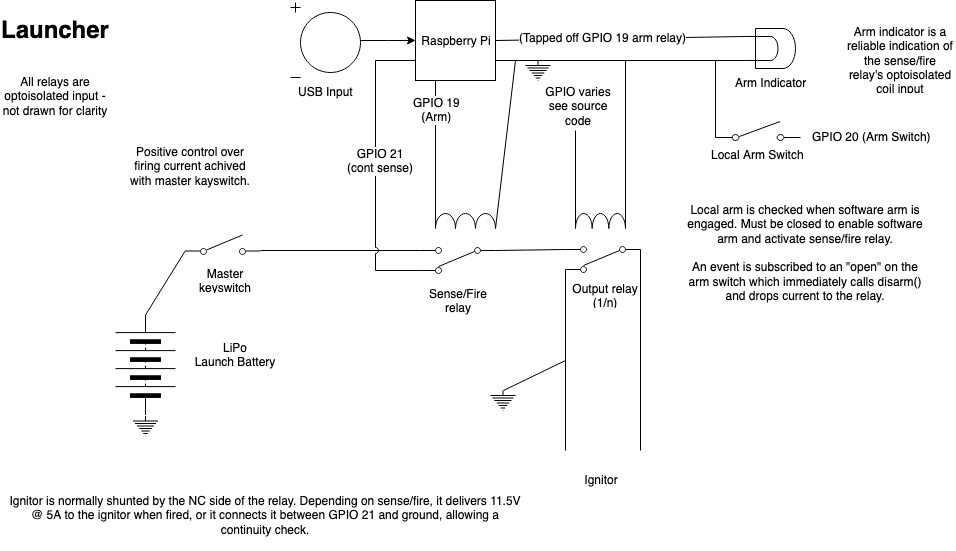

The diagram above was exported from draw.io. Its source (the exported page's mxGraphModel, read from the mxfile embedded in the PNG):
<mxGraphModel dx="946" dy="565" grid="1" gridSize="10" guides="1" tooltips="1" connect="1" arrows="1" fold="1" page="1" pageScale="1" pageWidth="1100" pageHeight="850" background="#ffffff" math="0" shadow="0">
  <root>
    <mxCell id="0" />
    <mxCell id="1" parent="0" />
    <mxCell id="voo_j66ZD9MQUIqvM699-34" style="edgeStyle=none;rounded=0;orthogonalLoop=1;jettySize=auto;html=1;exitX=1;exitY=0.84;exitDx=0;exitDy=0;exitPerimeter=0;entryX=1;entryY=0.885;entryDx=0;entryDy=0;entryPerimeter=0;endArrow=none;endFill=0;jumpStyle=none;" parent="1" source="voo_j66ZD9MQUIqvM699-2" target="voo_j66ZD9MQUIqvM699-27" edge="1">
      <mxGeometry relative="1" as="geometry" />
    </mxCell>
    <mxCell id="voo_j66ZD9MQUIqvM699-2" value="" style="pointerEvents=1;verticalLabelPosition=bottom;shadow=0;dashed=0;align=center;fillColor=#ffffff;html=1;verticalAlign=top;strokeWidth=1;shape=mxgraph.electrical.electro-mechanical.simple_switch;" parent="1" vertex="1">
      <mxGeometry x="220" y="244.5" width="75" height="19" as="geometry" />
    </mxCell>
    <mxCell id="voo_j66ZD9MQUIqvM699-3" value="Launcher" style="text;strokeColor=none;fillColor=none;html=1;fontSize=24;fontStyle=1;verticalAlign=middle;align=center;" parent="1" vertex="1">
      <mxGeometry x="40" y="20" width="100" height="40" as="geometry" />
    </mxCell>
    <UserObject label="Master keyswitch" placeholders="1" name="Variable" id="voo_j66ZD9MQUIqvM699-4">
      <mxCell style="text;html=1;strokeColor=none;fillColor=none;align=center;verticalAlign=middle;whiteSpace=wrap;overflow=hidden;" parent="1" vertex="1">
        <mxGeometry x="220" y="274.5" width="80" height="30" as="geometry" />
      </mxCell>
    </UserObject>
    <mxCell id="voo_j66ZD9MQUIqvM699-5" value="" style="pointerEvents=1;verticalLabelPosition=bottom;shadow=0;dashed=0;align=center;fillColor=#ffffff;html=1;verticalAlign=top;strokeWidth=1;shape=mxgraph.electrical.miscellaneous.batteryStack;direction=north;rotation=0;" parent="1" vertex="1">
      <mxGeometry x="150" y="324.5" width="60" height="100" as="geometry" />
    </mxCell>
    <mxCell id="voo_j66ZD9MQUIqvM699-6" value="" style="endArrow=none;html=1;entryX=0;entryY=0.84;entryDx=0;entryDy=0;entryPerimeter=0;" parent="1" target="voo_j66ZD9MQUIqvM699-2" edge="1">
      <mxGeometry width="50" height="50" relative="1" as="geometry">
        <mxPoint x="180" y="324.5" as="sourcePoint" />
        <mxPoint x="140" y="444.5" as="targetPoint" />
      </mxGeometry>
    </mxCell>
    <mxCell id="voo_j66ZD9MQUIqvM699-9" value="" style="pointerEvents=1;verticalLabelPosition=bottom;shadow=0;dashed=0;align=center;fillColor=#ffffff;html=1;verticalAlign=top;strokeWidth=1;shape=mxgraph.electrical.signal_sources.protective_earth;" parent="1" vertex="1">
      <mxGeometry x="167.5" y="425.5" width="25" height="20" as="geometry" />
    </mxCell>
    <UserObject label="&lt;div&gt;LiPo&lt;/div&gt;&lt;div&gt;Launch Battery&lt;br&gt;&lt;/div&gt;" placeholders="1" name="Variable" id="voo_j66ZD9MQUIqvM699-11">
      <mxCell style="text;html=1;strokeColor=none;fillColor=none;align=center;verticalAlign=middle;whiteSpace=wrap;overflow=hidden;" parent="1" vertex="1">
        <mxGeometry x="218" y="344.5" width="103" height="40" as="geometry" />
      </mxCell>
    </UserObject>
    <mxCell id="voo_j66ZD9MQUIqvM699-32" style="edgeStyle=orthogonalEdgeStyle;rounded=0;orthogonalLoop=1;jettySize=auto;html=1;exitX=0;exitY=0.75;exitDx=0;exitDy=0;entryX=1;entryY=0.115;entryDx=0;entryDy=0;entryPerimeter=0;endArrow=none;endFill=0;jumpStyle=arc;" parent="1" source="voo_j66ZD9MQUIqvM699-15" target="voo_j66ZD9MQUIqvM699-27" edge="1">
      <mxGeometry relative="1" as="geometry">
        <Array as="points">
          <mxPoint x="410" y="70" />
          <mxPoint x="410" y="280" />
        </Array>
      </mxGeometry>
    </mxCell>
    <mxCell id="voo_j66ZD9MQUIqvM699-33" value="GPIO 21&lt;br&gt;(cont sense)" style="text;html=1;resizable=0;points=[];align=center;verticalAlign=middle;labelBackgroundColor=#ffffff;" parent="voo_j66ZD9MQUIqvM699-32" vertex="1" connectable="0">
      <mxGeometry x="-0.051" y="4" relative="1" as="geometry">
        <mxPoint as="offset" />
      </mxGeometry>
    </mxCell>
    <mxCell id="voo_j66ZD9MQUIqvM699-15" value="Raspberry Pi" style="whiteSpace=wrap;html=1;aspect=fixed;" parent="1" vertex="1">
      <mxGeometry x="450" y="10" width="80" height="80" as="geometry" />
    </mxCell>
    <mxCell id="voo_j66ZD9MQUIqvM699-17" value="" style="edgeStyle=orthogonalEdgeStyle;rounded=0;orthogonalLoop=1;jettySize=auto;html=1;" parent="1" source="voo_j66ZD9MQUIqvM699-16" target="voo_j66ZD9MQUIqvM699-15" edge="1">
      <mxGeometry relative="1" as="geometry" />
    </mxCell>
    <mxCell id="voo_j66ZD9MQUIqvM699-16" value="USB Input" style="pointerEvents=1;verticalLabelPosition=bottom;shadow=0;dashed=0;align=center;fillColor=#ffffff;html=1;verticalAlign=top;strokeWidth=1;shape=mxgraph.electrical.signal_sources.dc_source_1;" parent="1" vertex="1">
      <mxGeometry x="325" y="12" width="70" height="75" as="geometry" />
    </mxCell>
    <mxCell id="voo_j66ZD9MQUIqvM699-46" style="edgeStyle=none;rounded=0;jumpStyle=arc;orthogonalLoop=1;jettySize=auto;html=1;exitX=0.5;exitY=0;exitDx=0;exitDy=0;exitPerimeter=0;endArrow=none;endFill=0;" parent="1" source="voo_j66ZD9MQUIqvM699-20" edge="1">
      <mxGeometry relative="1" as="geometry">
        <mxPoint x="660" y="70" as="targetPoint" />
      </mxGeometry>
    </mxCell>
    <mxCell id="voo_j66ZD9MQUIqvM699-20" value="" style="pointerEvents=1;verticalLabelPosition=bottom;shadow=0;dashed=0;align=center;fillColor=#ffffff;html=1;verticalAlign=top;strokeWidth=1;shape=mxgraph.electrical.signal_sources.protective_earth;" parent="1" vertex="1">
      <mxGeometry x="560" y="70" width="25" height="20" as="geometry" />
    </mxCell>
    <mxCell id="voo_j66ZD9MQUIqvM699-24" value="" style="endArrow=none;html=1;entryX=0.5;entryY=0;entryDx=0;entryDy=0;entryPerimeter=0;exitX=1;exitY=0.75;exitDx=0;exitDy=0;" parent="1" source="voo_j66ZD9MQUIqvM699-15" target="voo_j66ZD9MQUIqvM699-20" edge="1">
      <mxGeometry width="50" height="50" relative="1" as="geometry">
        <mxPoint x="40" y="420" as="sourcePoint" />
        <mxPoint x="90" y="370" as="targetPoint" />
      </mxGeometry>
    </mxCell>
    <mxCell id="voo_j66ZD9MQUIqvM699-40" style="edgeStyle=none;rounded=0;jumpStyle=arc;orthogonalLoop=1;jettySize=auto;html=1;exitX=0;exitY=0.885;exitDx=0;exitDy=0;exitPerimeter=0;entryX=1;entryY=0.885;entryDx=0;entryDy=0;entryPerimeter=0;endArrow=none;endFill=0;" parent="1" source="voo_j66ZD9MQUIqvM699-27" target="voo_j66ZD9MQUIqvM699-35" edge="1">
      <mxGeometry relative="1" as="geometry" />
    </mxCell>
    <mxCell id="voo_j66ZD9MQUIqvM699-27" value="" style="pointerEvents=1;verticalLabelPosition=bottom;shadow=0;dashed=0;align=center;fillColor=#ffffff;html=1;verticalAlign=top;strokeWidth=1;shape=mxgraph.electrical.electro-mechanical.2-way_switch;direction=west;" parent="1" vertex="1">
      <mxGeometry x="455" y="257" width="75" height="26" as="geometry" />
    </mxCell>
    <UserObject label="Sense/Fire relay" placeholders="1" name="Variable" id="voo_j66ZD9MQUIqvM699-28">
      <mxCell style="text;html=1;strokeColor=none;fillColor=none;align=center;verticalAlign=middle;whiteSpace=wrap;overflow=hidden;" parent="1" vertex="1">
        <mxGeometry x="453" y="290" width="80" height="40" as="geometry" />
      </mxCell>
    </UserObject>
    <mxCell id="voo_j66ZD9MQUIqvM699-30" value="" style="endArrow=none;html=1;entryX=0.25;entryY=1;entryDx=0;entryDy=0;exitX=0;exitY=1;exitDx=0;exitDy=0;exitPerimeter=0;" parent="1" source="voo_j66ZD9MQUIqvM699-41" target="voo_j66ZD9MQUIqvM699-15" edge="1">
      <mxGeometry width="50" height="50" relative="1" as="geometry">
        <mxPoint x="470" y="230" as="sourcePoint" />
        <mxPoint x="90" y="370" as="targetPoint" />
      </mxGeometry>
    </mxCell>
    <mxCell id="voo_j66ZD9MQUIqvM699-31" value="GPIO 19&lt;br&gt;(Arm)" style="text;html=1;resizable=0;points=[];align=center;verticalAlign=middle;labelBackgroundColor=#ffffff;" parent="voo_j66ZD9MQUIqvM699-30" vertex="1" connectable="0">
      <mxGeometry x="0.6143" y="-1" relative="1" as="geometry">
        <mxPoint as="offset" />
      </mxGeometry>
    </mxCell>
    <mxCell id="voo_j66ZD9MQUIqvM699-35" value="" style="pointerEvents=1;verticalLabelPosition=bottom;shadow=0;dashed=0;align=center;fillColor=#ffffff;html=1;verticalAlign=top;strokeWidth=1;shape=mxgraph.electrical.electro-mechanical.2-way_switch;direction=west;" parent="1" vertex="1">
      <mxGeometry x="600" y="256" width="75" height="26" as="geometry" />
    </mxCell>
    <UserObject label="Output relay (1/n)" placeholders="1" name="Variable" id="voo_j66ZD9MQUIqvM699-36">
      <mxCell style="text;html=1;strokeColor=none;fillColor=none;align=center;verticalAlign=middle;whiteSpace=wrap;overflow=hidden;" parent="1" vertex="1">
        <mxGeometry x="600" y="289.5" width="80" height="30" as="geometry" />
      </mxCell>
    </UserObject>
    <mxCell id="voo_j66ZD9MQUIqvM699-42" style="edgeStyle=none;rounded=0;jumpStyle=arc;orthogonalLoop=1;jettySize=auto;html=1;exitX=1;exitY=1;exitDx=0;exitDy=0;exitPerimeter=0;endArrow=none;endFill=0;" parent="1" source="voo_j66ZD9MQUIqvM699-41" edge="1">
      <mxGeometry relative="1" as="geometry">
        <mxPoint x="550" y="70" as="targetPoint" />
      </mxGeometry>
    </mxCell>
    <mxCell id="voo_j66ZD9MQUIqvM699-41" value="" style="verticalLabelPosition=bottom;shadow=0;dashed=0;align=center;fillColor=#ffffff;html=1;verticalAlign=top;strokeWidth=1;shape=mxgraph.electrical.rot_mech.field;pointerEvents=1;" parent="1" vertex="1">
      <mxGeometry x="470" y="223" width="60" height="15" as="geometry" />
    </mxCell>
    <UserObject label="All relays are optoisolated input - not drawn for clarity" placeholders="1" name="Variable" id="voo_j66ZD9MQUIqvM699-43">
      <mxCell style="text;html=1;strokeColor=none;fillColor=none;align=center;verticalAlign=middle;whiteSpace=wrap;overflow=hidden;" parent="1" vertex="1">
        <mxGeometry x="35" y="60" width="110" height="90" as="geometry" />
      </mxCell>
    </UserObject>
    <mxCell id="voo_j66ZD9MQUIqvM699-47" style="edgeStyle=none;rounded=0;jumpStyle=arc;orthogonalLoop=1;jettySize=auto;html=1;exitX=1;exitY=1;exitDx=0;exitDy=0;exitPerimeter=0;endArrow=none;endFill=0;" parent="1" source="voo_j66ZD9MQUIqvM699-44" edge="1">
      <mxGeometry relative="1" as="geometry">
        <mxPoint x="660" y="70" as="targetPoint" />
      </mxGeometry>
    </mxCell>
    <mxCell id="voo_j66ZD9MQUIqvM699-44" value="" style="verticalLabelPosition=bottom;shadow=0;dashed=0;align=center;fillColor=#ffffff;html=1;verticalAlign=top;strokeWidth=1;shape=mxgraph.electrical.rot_mech.field;pointerEvents=1;" parent="1" vertex="1">
      <mxGeometry x="610" y="223" width="50" height="15" as="geometry" />
    </mxCell>
    <mxCell id="voo_j66ZD9MQUIqvM699-48" value="" style="endArrow=none;html=1;exitX=0;exitY=1;exitDx=0;exitDy=0;exitPerimeter=0;" parent="1" source="voo_j66ZD9MQUIqvM699-44" edge="1">
      <mxGeometry width="50" height="50" relative="1" as="geometry">
        <mxPoint x="600" y="190" as="sourcePoint" />
        <mxPoint x="610" y="140" as="targetPoint" />
      </mxGeometry>
    </mxCell>
    <UserObject label="&lt;div&gt;GPIO varies&lt;/div&gt;&lt;div&gt;see source code&lt;br&gt;&lt;/div&gt;" placeholders="1" name="Variable" id="voo_j66ZD9MQUIqvM699-49">
      <mxCell style="text;html=1;strokeColor=none;fillColor=none;align=center;verticalAlign=middle;whiteSpace=wrap;overflow=hidden;" parent="1" vertex="1">
        <mxGeometry x="573" y="90" width="80" height="50" as="geometry" />
      </mxCell>
    </UserObject>
    <mxCell id="voo_j66ZD9MQUIqvM699-51" style="edgeStyle=none;rounded=0;jumpStyle=arc;orthogonalLoop=1;jettySize=auto;html=1;exitX=0.8;exitY=1;exitDx=0;exitDy=0;exitPerimeter=0;endArrow=none;endFill=0;" parent="1" source="voo_j66ZD9MQUIqvM699-50" edge="1">
      <mxGeometry relative="1" as="geometry">
        <mxPoint x="660" y="70" as="targetPoint" />
      </mxGeometry>
    </mxCell>
    <mxCell id="voo_j66ZD9MQUIqvM699-52" style="edgeStyle=none;rounded=0;jumpStyle=arc;orthogonalLoop=1;jettySize=auto;html=1;exitX=0.2;exitY=1;exitDx=0;exitDy=0;exitPerimeter=0;endArrow=none;endFill=0;entryX=1;entryY=0.5;entryDx=0;entryDy=0;" parent="1" source="voo_j66ZD9MQUIqvM699-50" target="voo_j66ZD9MQUIqvM699-15" edge="1">
      <mxGeometry relative="1" as="geometry">
        <mxPoint x="700" y="46" as="targetPoint" />
      </mxGeometry>
    </mxCell>
    <mxCell id="voo_j66ZD9MQUIqvM699-54" value="(Tapped off GPIO 19 arm relay)" style="text;html=1;resizable=0;points=[];align=center;verticalAlign=middle;labelBackgroundColor=#ffffff;" parent="voo_j66ZD9MQUIqvM699-52" vertex="1" connectable="0">
      <mxGeometry x="0.1437" y="-2" relative="1" as="geometry">
        <mxPoint as="offset" />
      </mxGeometry>
    </mxCell>
    <mxCell id="voo_j66ZD9MQUIqvM699-50" value="Arm Indicator" style="verticalLabelPosition=bottom;shadow=0;dashed=0;align=center;fillColor=#ffffff;html=1;verticalAlign=top;strokeWidth=1;shape=mxgraph.electrical.opto_electronics.lamp;direction=south;" parent="1" vertex="1">
      <mxGeometry x="780" y="38" width="50" height="40" as="geometry" />
    </mxCell>
    <mxCell id="voo_j66ZD9MQUIqvM699-56" style="edgeStyle=none;rounded=0;jumpStyle=arc;orthogonalLoop=1;jettySize=auto;html=1;exitX=0;exitY=0.84;exitDx=0;exitDy=0;exitPerimeter=0;endArrow=none;endFill=0;" parent="1" source="voo_j66ZD9MQUIqvM699-55" edge="1">
      <mxGeometry relative="1" as="geometry">
        <mxPoint x="750" y="70" as="targetPoint" />
      </mxGeometry>
    </mxCell>
    <mxCell id="voo_j66ZD9MQUIqvM699-55" value="Local Arm Switch" style="pointerEvents=1;verticalLabelPosition=bottom;shadow=0;dashed=0;align=center;fillColor=#ffffff;html=1;verticalAlign=top;strokeWidth=1;shape=mxgraph.electrical.electro-mechanical.simple_switch;" parent="1" vertex="1">
      <mxGeometry x="750" y="131" width="85" height="19" as="geometry" />
    </mxCell>
    <mxCell id="voo_j66ZD9MQUIqvM699-59" value="GPIO 20 (Arm Switch)" style="text;html=1;resizable=0;points=[];autosize=1;align=left;verticalAlign=top;spacingTop=-4;" parent="1" vertex="1">
      <mxGeometry x="845" y="137" width="130" height="20" as="geometry" />
    </mxCell>
    <mxCell id="v94-DtC4t2I9akXQ6zyI-1" value="" style="endArrow=none;html=1;entryX=1;entryY=0.115;entryDx=0;entryDy=0;entryPerimeter=0;" edge="1" parent="1" target="voo_j66ZD9MQUIqvM699-35">
      <mxGeometry width="50" height="50" relative="1" as="geometry">
        <mxPoint x="600" y="460" as="sourcePoint" />
        <mxPoint x="90" y="470" as="targetPoint" />
      </mxGeometry>
    </mxCell>
    <mxCell id="v94-DtC4t2I9akXQ6zyI-2" value="" style="endArrow=none;html=1;entryX=0;entryY=0.885;entryDx=0;entryDy=0;entryPerimeter=0;" edge="1" parent="1" target="voo_j66ZD9MQUIqvM699-35">
      <mxGeometry width="50" height="50" relative="1" as="geometry">
        <mxPoint x="675" y="460" as="sourcePoint" />
        <mxPoint x="90" y="480" as="targetPoint" />
      </mxGeometry>
    </mxCell>
    <mxCell id="v94-DtC4t2I9akXQ6zyI-3" value="" style="pointerEvents=1;verticalLabelPosition=bottom;shadow=0;dashed=0;align=center;fillColor=#ffffff;html=1;verticalAlign=top;strokeWidth=1;shape=mxgraph.electrical.signal_sources.protective_earth;" vertex="1" parent="1">
      <mxGeometry x="525" y="400" width="25" height="20" as="geometry" />
    </mxCell>
    <mxCell id="v94-DtC4t2I9akXQ6zyI-4" value="" style="endArrow=none;html=1;exitX=0.5;exitY=0;exitDx=0;exitDy=0;exitPerimeter=0;" edge="1" parent="1" source="v94-DtC4t2I9akXQ6zyI-3">
      <mxGeometry width="50" height="50" relative="1" as="geometry">
        <mxPoint x="40" y="530" as="sourcePoint" />
        <mxPoint x="600" y="370" as="targetPoint" />
      </mxGeometry>
    </mxCell>
    <UserObject label="Ignitor" placeholders="1" name="Variable" id="v94-DtC4t2I9akXQ6zyI-5">
      <mxCell style="text;html=1;strokeColor=none;fillColor=none;align=center;verticalAlign=middle;whiteSpace=wrap;overflow=hidden;" vertex="1" parent="1">
        <mxGeometry x="595" y="473.5" width="80" height="31" as="geometry" />
      </mxCell>
    </UserObject>
    <UserObject label="Ignitor is normally shunted by the NC side of the relay. Depending on sense/fire, it delivers 11.5V @ 5A to the ignitor when fired, or it connects it between GPIO 21 and ground, allowing a continuity check." placeholders="1" name="Variable" id="v94-DtC4t2I9akXQ6zyI-6">
      <mxCell style="text;html=1;strokeColor=none;fillColor=none;align=center;verticalAlign=middle;whiteSpace=wrap;overflow=hidden;" vertex="1" parent="1">
        <mxGeometry x="40" y="489" width="520" height="71" as="geometry" />
      </mxCell>
    </UserObject>
    <UserObject label="&lt;div&gt;Local arm is checked when software arm is engaged. Must be closed to enable software arm and activate sense/fire relay.&lt;/div&gt;&lt;div&gt;&lt;br&gt;&lt;/div&gt;&lt;div&gt;An event is subscribed to an &quot;open&quot; on the arm switch which immediately calls disarm() and drops current to the relay.&lt;br&gt;&lt;/div&gt;" placeholders="1" name="Variable" id="v94-DtC4t2I9akXQ6zyI-8">
      <mxCell style="text;html=1;strokeColor=none;fillColor=none;align=center;verticalAlign=middle;whiteSpace=wrap;overflow=hidden;" vertex="1" parent="1">
        <mxGeometry x="720" y="184" width="240" height="156" as="geometry" />
      </mxCell>
    </UserObject>
    <UserObject label="Positive control over firing current achived with master kayswitch." placeholders="1" name="Variable" id="v94-DtC4t2I9akXQ6zyI-9">
      <mxCell style="text;html=1;strokeColor=none;fillColor=none;align=center;verticalAlign=middle;whiteSpace=wrap;overflow=hidden;" vertex="1" parent="1">
        <mxGeometry x="160" y="130" width="130" height="90" as="geometry" />
      </mxCell>
    </UserObject>
    <UserObject label="Arm indicator is a reliable indication of the sense/fire relay's optoisolated coil input" placeholders="1" name="Variable" id="v94-DtC4t2I9akXQ6zyI-10">
      <mxCell style="text;html=1;strokeColor=none;fillColor=none;align=center;verticalAlign=middle;whiteSpace=wrap;overflow=hidden;" vertex="1" parent="1">
        <mxGeometry x="880" y="33" width="110" height="72" as="geometry" />
      </mxCell>
    </UserObject>
  </root>
</mxGraphModel>